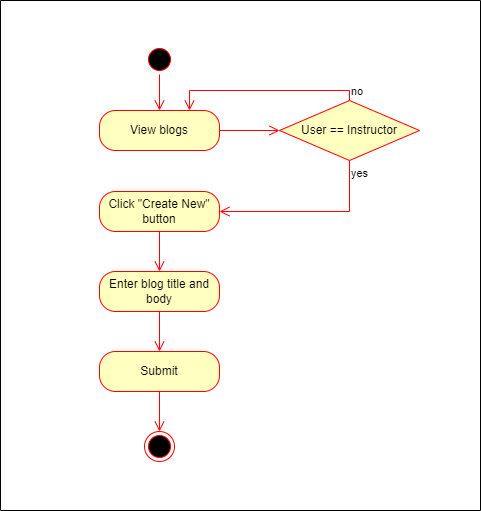

The diagram above was exported from draw.io. Its source (the exported page's mxGraphModel, read from the mxfile embedded in the PNG):
<mxGraphModel dx="864" dy="516" grid="1" gridSize="10" guides="1" tooltips="1" connect="1" arrows="1" fold="1" page="1" pageScale="1" pageWidth="827" pageHeight="1169" background="#ffffff" math="0" shadow="0">
  <root>
    <mxCell id="0" />
    <mxCell id="1" parent="0" />
    <mxCell id="ZO6CZ0ximLdax6YdxSSl-1" value="View blogs" style="rounded=1;whiteSpace=wrap;html=1;arcSize=40;fontColor=#000000;fillColor=#ffffc0;strokeColor=#ff0000;" vertex="1" parent="1">
      <mxGeometry x="339" y="160" width="120" height="40" as="geometry" />
    </mxCell>
    <mxCell id="ZO6CZ0ximLdax6YdxSSl-2" value="" style="edgeStyle=orthogonalEdgeStyle;html=1;verticalAlign=bottom;endArrow=open;endSize=8;strokeColor=#ff0000;rounded=0;entryX=0;entryY=0.5;entryDx=0;entryDy=0;" edge="1" source="ZO6CZ0ximLdax6YdxSSl-1" parent="1" target="ZO6CZ0ximLdax6YdxSSl-17">
      <mxGeometry relative="1" as="geometry">
        <mxPoint x="399" y="270" as="targetPoint" />
      </mxGeometry>
    </mxCell>
    <mxCell id="ZO6CZ0ximLdax6YdxSSl-3" value="" style="ellipse;html=1;shape=startState;fillColor=#000000;strokeColor=#ff0000;" vertex="1" parent="1">
      <mxGeometry x="384" y="94" width="30" height="30" as="geometry" />
    </mxCell>
    <mxCell id="ZO6CZ0ximLdax6YdxSSl-4" value="" style="edgeStyle=orthogonalEdgeStyle;html=1;verticalAlign=bottom;endArrow=open;endSize=8;strokeColor=#ff0000;rounded=0;entryX=0.5;entryY=0;entryDx=0;entryDy=0;" edge="1" source="ZO6CZ0ximLdax6YdxSSl-3" parent="1" target="ZO6CZ0ximLdax6YdxSSl-1">
      <mxGeometry relative="1" as="geometry">
        <mxPoint x="399" y="200" as="targetPoint" />
      </mxGeometry>
    </mxCell>
    <mxCell id="ZO6CZ0ximLdax6YdxSSl-16" value="" style="swimlane;startSize=0;" vertex="1" parent="1">
      <mxGeometry x="240" y="50" width="480" height="510" as="geometry" />
    </mxCell>
    <mxCell id="ZO6CZ0ximLdax6YdxSSl-17" value="User == Instructor" style="rhombus;whiteSpace=wrap;html=1;fontColor=#000000;fillColor=#ffffc0;strokeColor=#ff0000;" vertex="1" parent="ZO6CZ0ximLdax6YdxSSl-16">
      <mxGeometry x="279" y="100" width="140" height="60" as="geometry" />
    </mxCell>
    <mxCell id="ZO6CZ0ximLdax6YdxSSl-9" value="Click &quot;Create New&quot; button" style="rounded=1;whiteSpace=wrap;html=1;arcSize=40;fontColor=#000000;fillColor=#ffffc0;strokeColor=#ff0000;" vertex="1" parent="ZO6CZ0ximLdax6YdxSSl-16">
      <mxGeometry x="99" y="191" width="120" height="40" as="geometry" />
    </mxCell>
    <mxCell id="ZO6CZ0ximLdax6YdxSSl-19" value="yes" style="edgeStyle=orthogonalEdgeStyle;html=1;align=left;verticalAlign=top;endArrow=open;endSize=8;strokeColor=#ff0000;rounded=0;entryX=1;entryY=0.5;entryDx=0;entryDy=0;exitX=0.5;exitY=1;exitDx=0;exitDy=0;" edge="1" source="ZO6CZ0ximLdax6YdxSSl-17" parent="ZO6CZ0ximLdax6YdxSSl-16" target="ZO6CZ0ximLdax6YdxSSl-9">
      <mxGeometry x="-1" relative="1" as="geometry">
        <mxPoint x="120" y="400" as="targetPoint" />
      </mxGeometry>
    </mxCell>
    <mxCell id="ZO6CZ0ximLdax6YdxSSl-11" value="Enter blog title and body" style="rounded=1;whiteSpace=wrap;html=1;arcSize=40;fontColor=#000000;fillColor=#ffffc0;strokeColor=#ff0000;" vertex="1" parent="ZO6CZ0ximLdax6YdxSSl-16">
      <mxGeometry x="99" y="271" width="120" height="40" as="geometry" />
    </mxCell>
    <mxCell id="ZO6CZ0ximLdax6YdxSSl-10" value="" style="edgeStyle=orthogonalEdgeStyle;html=1;verticalAlign=bottom;endArrow=open;endSize=8;strokeColor=#ff0000;rounded=0;entryX=0.5;entryY=0;entryDx=0;entryDy=0;" edge="1" source="ZO6CZ0ximLdax6YdxSSl-9" parent="ZO6CZ0ximLdax6YdxSSl-16" target="ZO6CZ0ximLdax6YdxSSl-11">
      <mxGeometry relative="1" as="geometry">
        <mxPoint x="350" y="400" as="targetPoint" />
      </mxGeometry>
    </mxCell>
    <mxCell id="ZO6CZ0ximLdax6YdxSSl-13" value="Submit" style="rounded=1;whiteSpace=wrap;html=1;arcSize=40;fontColor=#000000;fillColor=#ffffc0;strokeColor=#ff0000;" vertex="1" parent="ZO6CZ0ximLdax6YdxSSl-16">
      <mxGeometry x="99" y="351" width="120" height="40" as="geometry" />
    </mxCell>
    <mxCell id="ZO6CZ0ximLdax6YdxSSl-12" value="" style="edgeStyle=orthogonalEdgeStyle;html=1;verticalAlign=bottom;endArrow=open;endSize=8;strokeColor=#ff0000;rounded=0;entryX=0.5;entryY=0;entryDx=0;entryDy=0;" edge="1" source="ZO6CZ0ximLdax6YdxSSl-11" parent="ZO6CZ0ximLdax6YdxSSl-16" target="ZO6CZ0ximLdax6YdxSSl-13">
      <mxGeometry relative="1" as="geometry">
        <mxPoint x="340" y="520" as="targetPoint" />
      </mxGeometry>
    </mxCell>
    <mxCell id="ZO6CZ0ximLdax6YdxSSl-15" value="" style="ellipse;html=1;shape=endState;fillColor=#000000;strokeColor=#ff0000;" vertex="1" parent="ZO6CZ0ximLdax6YdxSSl-16">
      <mxGeometry x="144" y="431" width="30" height="30" as="geometry" />
    </mxCell>
    <mxCell id="ZO6CZ0ximLdax6YdxSSl-14" value="" style="edgeStyle=orthogonalEdgeStyle;html=1;verticalAlign=bottom;endArrow=open;endSize=8;strokeColor=#ff0000;rounded=0;entryX=0.5;entryY=0;entryDx=0;entryDy=0;" edge="1" source="ZO6CZ0ximLdax6YdxSSl-13" parent="ZO6CZ0ximLdax6YdxSSl-16" target="ZO6CZ0ximLdax6YdxSSl-15">
      <mxGeometry relative="1" as="geometry">
        <mxPoint x="340" y="630" as="targetPoint" />
      </mxGeometry>
    </mxCell>
    <mxCell id="ZO6CZ0ximLdax6YdxSSl-18" value="no" style="edgeStyle=orthogonalEdgeStyle;html=1;align=left;verticalAlign=bottom;endArrow=open;endSize=8;strokeColor=#ff0000;rounded=0;entryX=0.75;entryY=0;entryDx=0;entryDy=0;exitX=0.5;exitY=0;exitDx=0;exitDy=0;" edge="1" source="ZO6CZ0ximLdax6YdxSSl-17" parent="1" target="ZO6CZ0ximLdax6YdxSSl-1">
      <mxGeometry x="-1" relative="1" as="geometry">
        <mxPoint x="500" y="290" as="targetPoint" />
      </mxGeometry>
    </mxCell>
  </root>
</mxGraphModel>